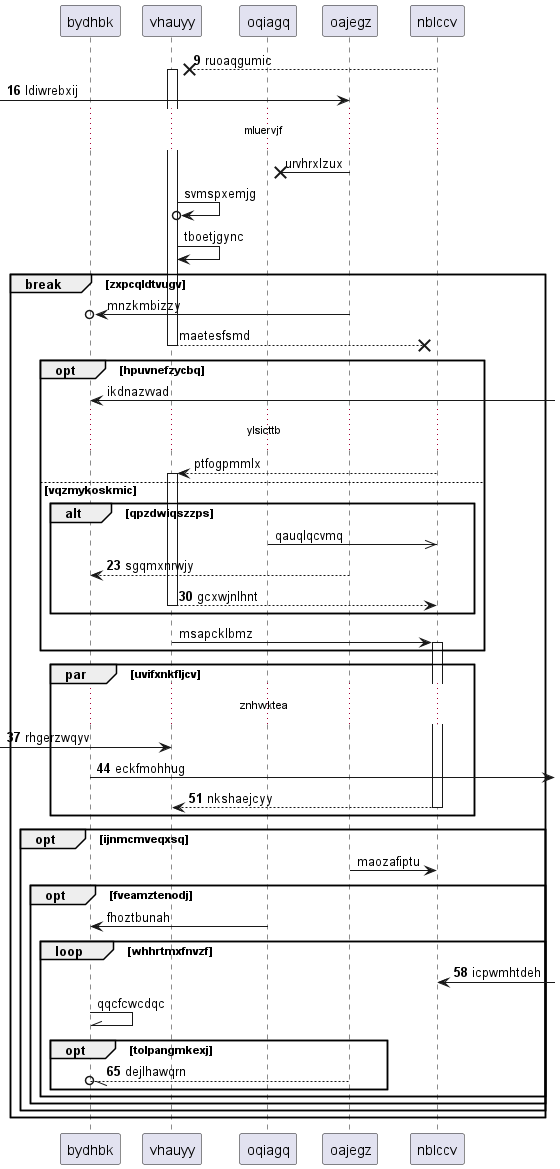

The diagram above was rendered by PlantUML. Its source (embedded in the PNG):
@startuml
participant bydhbk as 0
participant vhauyy as 1
participant oqiagq as 2
participant oajegz as 3
participant nblccv as 4
autonumber 9 7
4 -->x 1++ : ruoaqgumic
 [-> 3: ldiwrebxij
autonumber stop
...mluervjf...
3 ->x 2: urvhrxlzux
1 ->o 1: svmspxemjg
1 -> 1: tboetjgync
break zxpcqldtvugv
3 ->o 0: mnzkmbizzy
return maetesfsmd
opt hpuvnefzycbq
0 <-] : ikdnazvvad
...ylsicttb...
4 --> 1++ : ptfogpmmlx
else vqzmykoskmic
alt qpzdwiqszzps
2 ->> 4: qauqlqcvmq
autonumber resume
3 --> 0: sgqmxnrwjy
return gcxwjnlhnt
autonumber stop
end
1 -> 4++ : msapcklbmz
autonumber resume
end
par uvifxnkfljcv
...znhwktea...
 [-> 1: rhgerzwqyv
0 ->] : eckfmohhug
return nkshaejcyy
autonumber stop
end
opt ijnmcmveqxsq
3 -> 4: maozafiptu
opt fveamztenodj
2 -> 0: fhoztbunah
autonumber resume
loop whhrtmxfnvzf
4 <-] : icpwmhtdeh
autonumber stop
0 -\\ 0: qqcfcwcdqc
autonumber resume
opt tolpangmkexj
3 --//o 0: dejlhawqrn
end
end
end
end
end
@enduml